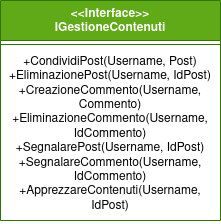

The diagram above was exported from draw.io. Its source (the exported page's mxGraphModel, read from the mxfile embedded in the PNG):
<mxGraphModel dx="435" dy="751" grid="1" gridSize="10" guides="1" tooltips="1" connect="1" arrows="1" fold="1" page="1" pageScale="1" pageWidth="827" pageHeight="1169" math="0" shadow="0">
  <root>
    <mxCell id="0" />
    <mxCell id="1" parent="0" />
    <mxCell id="sY_Sa3b2mBtGntSQAg3Q-1" value="&lt;div&gt;&amp;lt;&amp;lt;Interface&amp;gt;&amp;gt;&lt;/div&gt;&lt;div&gt;IGestioneContenuti&lt;br&gt;&lt;/div&gt;" style="swimlane;fontStyle=1;align=center;verticalAlign=top;childLayout=stackLayout;horizontal=1;startSize=40;horizontalStack=0;resizeParent=1;resizeParentMax=0;resizeLast=0;collapsible=1;marginBottom=0;whiteSpace=wrap;html=1;fillColor=#60a917;fontColor=#ffffff;strokeColor=#2D7600;" parent="1" vertex="1">
      <mxGeometry x="90" y="210" width="220" height="220" as="geometry" />
    </mxCell>
    <mxCell id="sY_Sa3b2mBtGntSQAg3Q-2" value="" style="line;strokeWidth=1;fillColor=none;align=left;verticalAlign=middle;spacingTop=-1;spacingLeft=3;spacingRight=3;rotatable=0;labelPosition=right;points=[];portConstraint=eastwest;strokeColor=inherit;" parent="sY_Sa3b2mBtGntSQAg3Q-1" vertex="1">
      <mxGeometry y="40" width="220" height="8" as="geometry" />
    </mxCell>
    <mxCell id="sY_Sa3b2mBtGntSQAg3Q-3" value="&lt;div&gt;+CondividiPost(Username, Post)&lt;/div&gt;&lt;div&gt;+EliminazionePost(Username, IdPost)&lt;/div&gt;&lt;div&gt;+CreazioneCommento(Username, Commento)&lt;/div&gt;&lt;div&gt;+EliminazioneCommento(Username, IdCommento)&lt;/div&gt;&lt;div&gt;+SegnalarePost(Username, IdPost)&lt;/div&gt;&lt;div&gt;+SegnalareCommento(Username, IdCommento)&lt;/div&gt;&lt;div&gt;+ApprezzareContenuti(Username, IdPost)&lt;br&gt;&lt;/div&gt;" style="text;strokeColor=none;fillColor=none;align=center;verticalAlign=top;spacingLeft=4;spacingRight=4;overflow=hidden;rotatable=0;points=[[0,0.5],[1,0.5]];portConstraint=eastwest;whiteSpace=wrap;html=1;" parent="sY_Sa3b2mBtGntSQAg3Q-1" vertex="1">
      <mxGeometry y="48" width="220" height="172" as="geometry" />
    </mxCell>
  </root>
</mxGraphModel>